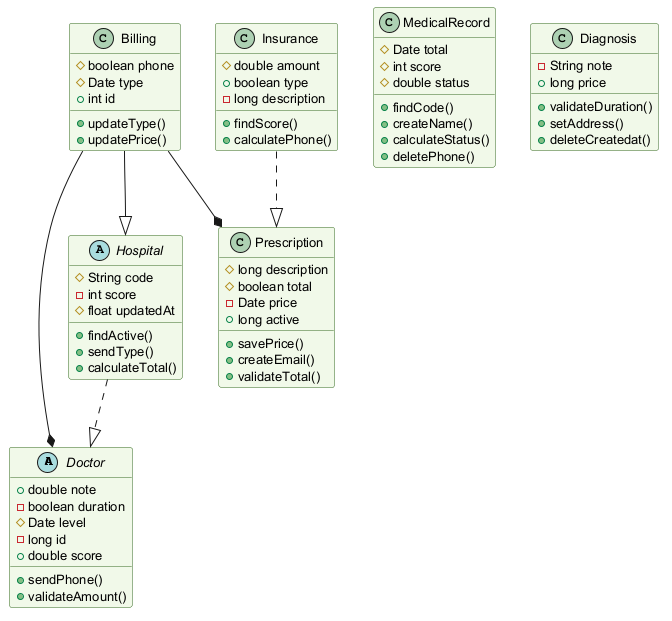

The diagram above was rendered by PlantUML. Its source (embedded in the PNG):
@startuml
skinparam backgroundColor #FFFFFF
skinparam classBackgroundColor #F1F8E9
skinparam classBorderColor #33691E
skinparam defaultFontSize 13
abstract class Doctor {
  +double note
  -boolean duration
  #Date level
  -long id
  +double score
  +sendPhone()
  +validateAmount()
}
class Billing {
  #boolean phone
  #Date type
  +int id
  +updateType()
  +updatePrice()
}
class MedicalRecord {
  #Date total
  #int score
  #double status
  +findCode()
  +createName()
  +calculateStatus()
  +deletePhone()
}
class Insurance {
  #double amount
  +boolean type
  -long description
  +findScore()
  +calculatePhone()
}
abstract class Hospital {
  #String code
  -int score
  #float updatedAt
  +findActive()
  +sendType()
  +calculateTotal()
}
class Prescription {
  #long description
  #boolean total
  -Date price
  +long active
  +savePrice()
  +createEmail()
  +validateTotal()
}
class Diagnosis {
  -String note
  +long price
  +validateDuration()
  +setAddress()
  +deleteCreatedat()
}
Billing --* Prescription
Billing --|> Hospital
Insurance ..|> Prescription
Hospital ..|> Doctor
Billing --* Doctor
@enduml